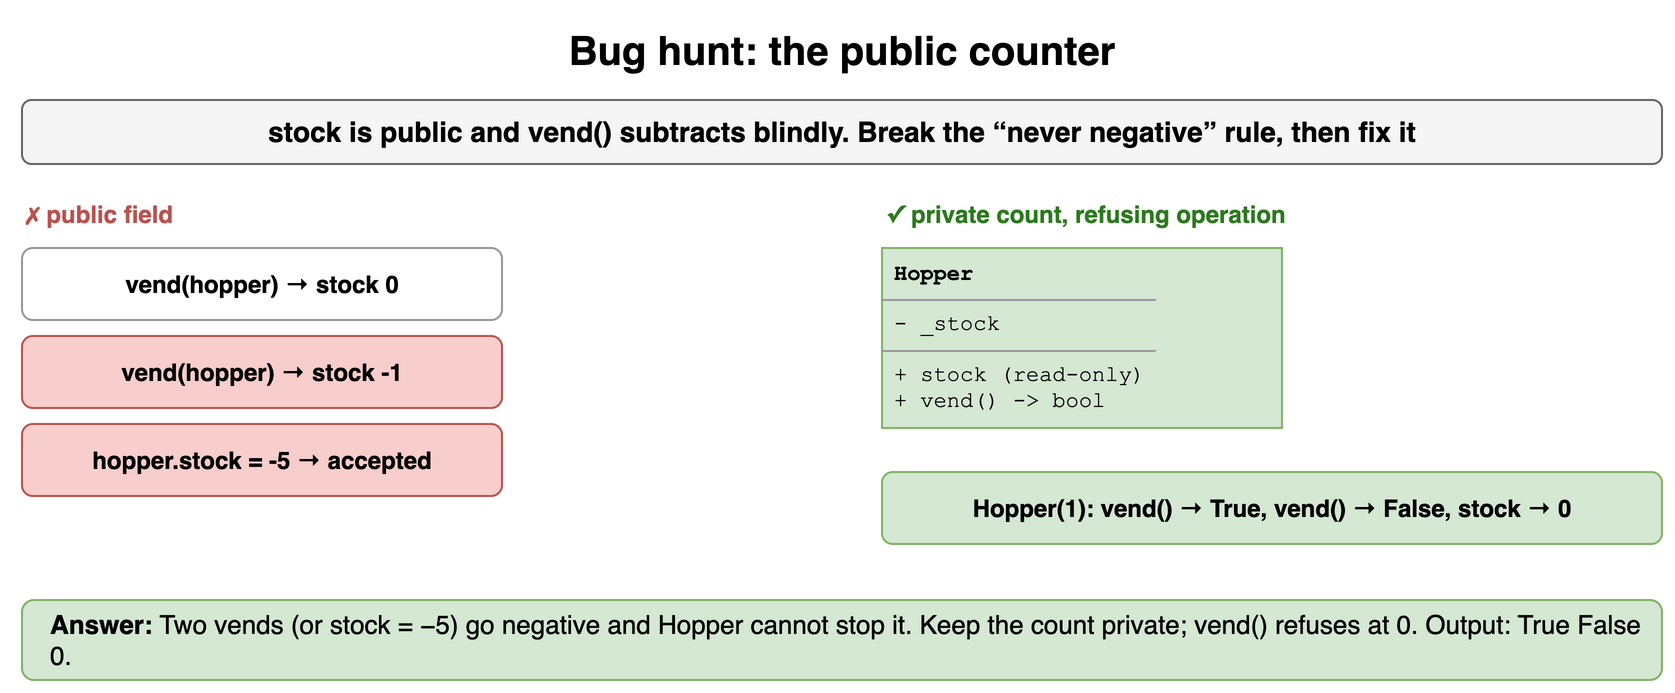

The diagram above was exported from draw.io. Its source (the exported page's mxGraphModel, read from the mxfile embedded in the PNG):
<mxGraphModel dx="900" dy="356" grid="1" gridSize="10" guides="1" tooltips="1" connect="1" arrows="1" fold="1" page="1" pageScale="1" pageWidth="900" pageHeight="356" math="0" shadow="0">
  <root>
    <mxCell id="0" />
    <mxCell id="1" parent="0" />
    <mxCell id="d51" value="Bug hunt: the public counter" style="text;html=1;align=center;verticalAlign=middle;whiteSpace=wrap;fontSize=20;fontStyle=1;" vertex="1" parent="1">
      <mxGeometry x="40" y="10" width="820" height="30" as="geometry" />
    </mxCell>
    <mxCell id="d52" value="stock is public and vend() subtracts blindly. Break the “never negative” rule, then fix it" style="rounded=1;whiteSpace=wrap;html=1;fillColor=#f5f5f5;strokeColor=#666666;fontStyle=1;fontSize=14;" vertex="1" parent="1">
      <mxGeometry x="40" y="50" width="820" height="32" as="geometry" />
    </mxCell>
    <mxCell id="d53" value="✗ public field" style="text;html=1;whiteSpace=wrap;fontSize=11;align=left;verticalAlign=middle;fontSize=12;fontColor=#b85450;fontStyle=1;" vertex="1" parent="1">
      <mxGeometry x="40" y="98" width="380" height="18" as="geometry" />
    </mxCell>
    <mxCell id="d54" value="vend(hopper) → stock 0" style="rounded=1;whiteSpace=wrap;html=1;fillColor=#ffffff;strokeColor=#999999;fontSize=12;align=center;fontStyle=1;" vertex="1" parent="1">
      <mxGeometry x="40" y="124" width="240" height="36" as="geometry" />
    </mxCell>
    <mxCell id="d55" value="vend(hopper) → stock -1" style="rounded=1;whiteSpace=wrap;html=1;fillColor=#f8cecc;strokeColor=#b85450;fontSize=12;align=center;fontStyle=1;" vertex="1" parent="1">
      <mxGeometry x="40" y="168" width="240" height="36" as="geometry" />
    </mxCell>
    <mxCell id="d56" value="hopper.stock = -5 → accepted" style="rounded=1;whiteSpace=wrap;html=1;fillColor=#f8cecc;strokeColor=#b85450;fontSize=12;align=center;fontStyle=1;" vertex="1" parent="1">
      <mxGeometry x="40" y="212" width="240" height="36" as="geometry" />
    </mxCell>
    <mxCell id="d57" value="✓ private count, refusing operation" style="text;html=1;whiteSpace=wrap;fontSize=11;align=left;verticalAlign=middle;fontSize=12;fontColor=#2d7a1f;fontStyle=1;" vertex="1" parent="1">
      <mxGeometry x="470" y="98" width="390" height="18" as="geometry" />
    </mxCell>
    <mxCell id="d58" value="&lt;div style=&quot;margin:2px 6px&quot;&gt;&lt;b&gt;Hopper&lt;/b&gt;&lt;/div&gt;&lt;hr size=&quot;1&quot;&gt;&lt;div style=&quot;margin:2px 6px&quot;&gt;- _stock&lt;/div&gt;&lt;hr size=&quot;1&quot;&gt;&lt;div style=&quot;margin:2px 6px&quot;&gt;+ stock (read-only)&lt;br&gt;+ vend() -&amp;gt; bool&lt;/div&gt;" style="rounded=0;whiteSpace=wrap;html=1;align=left;verticalAlign=top;spacing=0;fontFamily=Courier New;fontSize=11;fillColor=#d5e8d4;strokeColor=#82b366;" vertex="1" parent="1">
      <mxGeometry x="470" y="124" width="200" height="90" as="geometry" />
    </mxCell>
    <mxCell id="d59" value="Hopper(1): vend() → True, vend() → False, stock → 0" style="rounded=1;whiteSpace=wrap;html=1;fillColor=#d5e8d4;strokeColor=#82b366;fontSize=12;align=center;fontStyle=1;" vertex="1" parent="1">
      <mxGeometry x="470" y="236" width="390" height="36" as="geometry" />
    </mxCell>
    <mxCell id="d510" value="&lt;b&gt;Answer:&lt;/b&gt; Two vends (or stock = −5) go negative and Hopper cannot stop it. Keep the count private; vend() refuses at 0. Output: True False 0." style="rounded=1;whiteSpace=wrap;html=1;fillColor=#d5e8d4;strokeColor=#82b366;fontSize=13;align=left;spacingLeft=12;" vertex="1" parent="1">
      <mxGeometry x="40" y="300" width="820" height="40" as="geometry" />
    </mxCell>
  </root>
</mxGraphModel>